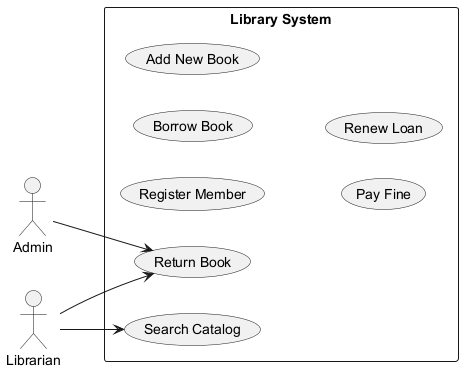

The diagram above was rendered by PlantUML. Its source (embedded in the PNG):
@startuml

left to right direction
actor "Admin" as Admin
actor "Librarian" as Librarian
rectangle "Library System" {
  usecase "Return Book" as UC_ReturnBook
  usecase "Register Member" as UC_RegisterMember
  usecase "Borrow Book" as UC_BorrowBook
  usecase "Search Catalog" as UC_SearchCatalog
  usecase "Add New Book" as UC_AddNewBook
  usecase "Pay Fine" as UC_PayFine
  usecase "Renew Loan" as UC_RenewLoan
}
Admin --> UC_ReturnBook
Librarian --> UC_ReturnBook
Librarian --> UC_SearchCatalog
@enduml